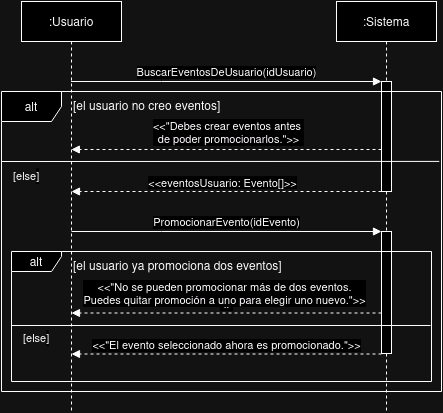

The diagram above was exported from draw.io. Its source (the exported page's mxGraphModel, read from the mxfile embedded in the PNG):
<mxGraphModel dx="1434" dy="760" grid="1" gridSize="10" guides="1" tooltips="1" connect="1" arrows="1" fold="1" page="1" pageScale="1" pageWidth="827" pageHeight="1169" math="0" shadow="0">
  <root>
    <mxCell id="0" />
    <mxCell id="1" parent="0" />
    <mxCell id="y9gU4wjAu18VK0rIo-Bq-1" value=":Usuario" style="shape=umlLifeline;perimeter=lifelinePerimeter;whiteSpace=wrap;html=1;container=0;dropTarget=0;collapsible=0;recursiveResize=0;outlineConnect=0;portConstraint=eastwest;newEdgeStyle={&quot;edgeStyle&quot;:&quot;elbowEdgeStyle&quot;,&quot;elbow&quot;:&quot;vertical&quot;,&quot;curved&quot;:0,&quot;rounded&quot;:0};" parent="1" vertex="1">
      <mxGeometry x="340" y="90" width="100" height="410" as="geometry" />
    </mxCell>
    <mxCell id="y9gU4wjAu18VK0rIo-Bq-2" value=":Sistema" style="shape=umlLifeline;perimeter=lifelinePerimeter;whiteSpace=wrap;html=1;container=0;dropTarget=0;collapsible=0;recursiveResize=0;outlineConnect=0;portConstraint=eastwest;newEdgeStyle={&quot;edgeStyle&quot;:&quot;elbowEdgeStyle&quot;,&quot;elbow&quot;:&quot;vertical&quot;,&quot;curved&quot;:0,&quot;rounded&quot;:0};" parent="1" vertex="1">
      <mxGeometry x="655" y="90" width="100" height="410" as="geometry" />
    </mxCell>
    <mxCell id="y9gU4wjAu18VK0rIo-Bq-3" value="" style="html=1;points=[];perimeter=orthogonalPerimeter;outlineConnect=0;targetShapes=umlLifeline;portConstraint=eastwest;newEdgeStyle={&quot;edgeStyle&quot;:&quot;elbowEdgeStyle&quot;,&quot;elbow&quot;:&quot;vertical&quot;,&quot;curved&quot;:0,&quot;rounded&quot;:0};" parent="y9gU4wjAu18VK0rIo-Bq-2" vertex="1">
      <mxGeometry x="45" y="80" width="10" height="110" as="geometry" />
    </mxCell>
    <mxCell id="y9gU4wjAu18VK0rIo-Bq-4" value="BuscarEventosDeUsuario(idUsuario)" style="html=1;verticalAlign=bottom;endArrow=block;edgeStyle=elbowEdgeStyle;elbow=vertical;curved=0;rounded=0;" parent="1" source="y9gU4wjAu18VK0rIo-Bq-1" target="y9gU4wjAu18VK0rIo-Bq-3" edge="1">
      <mxGeometry relative="1" as="geometry">
        <mxPoint x="495" y="180" as="sourcePoint" />
        <Array as="points">
          <mxPoint x="480" y="170" />
        </Array>
      </mxGeometry>
    </mxCell>
    <mxCell id="y9gU4wjAu18VK0rIo-Bq-5" value="" style="html=1;verticalAlign=bottom;dashed=1;endArrow=block;edgeStyle=elbowEdgeStyle;elbow=vertical;curved=0;rounded=0;" parent="1" source="y9gU4wjAu18VK0rIo-Bq-3" edge="1">
      <mxGeometry relative="1" as="geometry">
        <mxPoint x="564.9999999999998" y="238" as="sourcePoint" />
        <Array as="points">
          <mxPoint x="490" y="238" />
        </Array>
        <mxPoint x="389.81034482758605" y="238" as="targetPoint" />
      </mxGeometry>
    </mxCell>
    <mxCell id="y9gU4wjAu18VK0rIo-Bq-6" value="&lt;div&gt;&amp;lt;&amp;lt;&quot;Debes crear eventos antes&amp;nbsp;&lt;/div&gt;&lt;div&gt;de poder promocionarlos.&quot;&amp;gt;&amp;gt;&lt;/div&gt;" style="edgeLabel;html=1;align=center;verticalAlign=middle;resizable=0;points=[];" parent="y9gU4wjAu18VK0rIo-Bq-5" connectable="0" vertex="1">
      <mxGeometry x="0.0303" y="1" relative="1" as="geometry">
        <mxPoint x="6" y="-19" as="offset" />
      </mxGeometry>
    </mxCell>
    <mxCell id="y9gU4wjAu18VK0rIo-Bq-7" value="alt" style="shape=umlFrame;whiteSpace=wrap;html=1;pointerEvents=0;width=60;height=30;" parent="1" vertex="1">
      <mxGeometry x="320" y="180" width="440" height="300" as="geometry" />
    </mxCell>
    <mxCell id="y9gU4wjAu18VK0rIo-Bq-8" value="[el usuario no creo eventos]" style="text;whiteSpace=wrap;html=1;" parent="1" vertex="1">
      <mxGeometry x="390" y="180" width="150" height="20" as="geometry" />
    </mxCell>
    <mxCell id="y9gU4wjAu18VK0rIo-Bq-9" value="&lt;&lt;eventosUsuario: Evento[]&gt;&gt;" style="html=1;verticalAlign=bottom;dashed=1;endArrow=block;edgeStyle=elbowEdgeStyle;elbow=horizontal;curved=0;rounded=0;" parent="1" source="y9gU4wjAu18VK0rIo-Bq-3" edge="1">
      <mxGeometry relative="1" as="geometry">
        <mxPoint x="565" y="280" as="sourcePoint" />
        <Array as="points">
          <mxPoint x="490.19" y="280" />
        </Array>
        <mxPoint x="390.00034482758605" y="280" as="targetPoint" />
      </mxGeometry>
    </mxCell>
    <mxCell id="y9gU4wjAu18VK0rIo-Bq-10" value="&amp;lt;&amp;lt;eventosUsuario: Evento[]&amp;gt;&amp;gt;" style="edgeLabel;html=1;align=center;verticalAlign=middle;resizable=0;points=[];" parent="y9gU4wjAu18VK0rIo-Bq-9" connectable="0" vertex="1">
      <mxGeometry x="0.0303" y="1" relative="1" as="geometry">
        <mxPoint y="-11" as="offset" />
      </mxGeometry>
    </mxCell>
    <mxCell id="y9gU4wjAu18VK0rIo-Bq-11" value="" style="html=1;points=[];perimeter=orthogonalPerimeter;outlineConnect=0;targetShapes=umlLifeline;portConstraint=eastwest;newEdgeStyle={&quot;edgeStyle&quot;:&quot;elbowEdgeStyle&quot;,&quot;elbow&quot;:&quot;vertical&quot;,&quot;curved&quot;:0,&quot;rounded&quot;:0};" parent="1" vertex="1">
      <mxGeometry x="700" y="320" width="10" height="122" as="geometry" />
    </mxCell>
    <mxCell id="y9gU4wjAu18VK0rIo-Bq-12" value="PromocionarEvento(idEvento)" style="html=1;verticalAlign=bottom;endArrow=block;edgeStyle=elbowEdgeStyle;elbow=horizontal;curved=0;rounded=0;" parent="1" target="y9gU4wjAu18VK0rIo-Bq-11" edge="1">
      <mxGeometry relative="1" as="geometry">
        <mxPoint x="390" y="320" as="sourcePoint" />
        <Array as="points">
          <mxPoint x="480" y="320" />
        </Array>
        <mxPoint x="565" y="320" as="targetPoint" />
      </mxGeometry>
    </mxCell>
    <mxCell id="y9gU4wjAu18VK0rIo-Bq-15" value="" style="endArrow=none;html=1;rounded=0;exitX=0.995;exitY=0.233;exitDx=0;exitDy=0;exitPerimeter=0;" parent="1" source="y9gU4wjAu18VK0rIo-Bq-7" edge="1">
      <mxGeometry width="50" height="50" relative="1" as="geometry">
        <mxPoint x="679" y="250" as="sourcePoint" />
        <mxPoint x="320" y="250" as="targetPoint" />
      </mxGeometry>
    </mxCell>
    <mxCell id="y9gU4wjAu18VK0rIo-Bq-16" value="alt" style="shape=umlFrame;whiteSpace=wrap;html=1;pointerEvents=0;width=50;height=20;" parent="1" vertex="1">
      <mxGeometry x="330" y="340" width="420" height="130" as="geometry" />
    </mxCell>
    <mxCell id="y9gU4wjAu18VK0rIo-Bq-17" value="[el usuario ya promociona dos eventos]" style="text;whiteSpace=wrap;html=1;" parent="1" vertex="1">
      <mxGeometry x="390" y="340" width="250" height="20" as="geometry" />
    </mxCell>
    <mxCell id="y9gU4wjAu18VK0rIo-Bq-19" value="&lt;&lt;eventosUsuario: Evento[]&gt;&gt;" style="html=1;verticalAlign=bottom;dashed=1;endArrow=block;edgeStyle=elbowEdgeStyle;elbow=horizontal;curved=0;rounded=0;exitX=0;exitY=0.85;exitDx=0;exitDy=0;exitPerimeter=0;" parent="1" edge="1">
      <mxGeometry relative="1" as="geometry">
        <mxPoint x="700" y="401.5" as="sourcePoint" />
        <Array as="points">
          <mxPoint x="490.19" y="401.5" />
        </Array>
        <mxPoint x="390.00034482758605" y="401.5" as="targetPoint" />
      </mxGeometry>
    </mxCell>
    <mxCell id="y9gU4wjAu18VK0rIo-Bq-20" value="&amp;lt;&amp;lt;&quot;No se pueden promocionar más de dos eventos.&lt;br&gt;Puedes quitar promoción a uno para elegir uno nuevo.&quot;&amp;gt;&amp;gt;" style="edgeLabel;html=1;align=center;verticalAlign=middle;resizable=0;points=[];" parent="y9gU4wjAu18VK0rIo-Bq-19" connectable="0" vertex="1">
      <mxGeometry x="0.0303" y="1" relative="1" as="geometry">
        <mxPoint x="2" y="-21" as="offset" />
      </mxGeometry>
    </mxCell>
    <mxCell id="y9gU4wjAu18VK0rIo-Bq-21" value="" style="endArrow=none;html=1;rounded=0;" parent="1" edge="1">
      <mxGeometry width="50" height="50" relative="1" as="geometry">
        <mxPoint x="749" y="414" as="sourcePoint" />
        <mxPoint x="330" y="414" as="targetPoint" />
      </mxGeometry>
    </mxCell>
    <mxCell id="y9gU4wjAu18VK0rIo-Bq-23" value="&amp;lt;&amp;lt;&quot;El evento seleccionado ahora es promocionado.&quot;&amp;gt;&amp;gt;" style="html=1;verticalAlign=bottom;dashed=1;endArrow=block;edgeStyle=elbowEdgeStyle;elbow=horizontal;curved=0;rounded=0;exitX=0;exitY=0.85;exitDx=0;exitDy=0;exitPerimeter=0;" parent="1" edge="1">
      <mxGeometry relative="1" as="geometry">
        <mxPoint x="700" y="442.5" as="sourcePoint" />
        <Array as="points">
          <mxPoint x="490.19" y="442.5" />
        </Array>
        <mxPoint x="390.00034482758605" y="442.5" as="targetPoint" />
      </mxGeometry>
    </mxCell>
    <mxCell id="_QJWCeqOQzHOWywDZhIs-2" value="&lt;font style=&quot;font-size: 11px;&quot;&gt;[else&lt;span style=&quot;color: rgb(0, 0, 0); font-family: Helvetica; font-style: normal; font-variant-ligatures: normal; font-variant-caps: normal; font-weight: 400; letter-spacing: normal; text-align: center; text-indent: 0px; text-transform: none; word-spacing: 0px; -webkit-text-stroke-width: 0px; white-space: normal; background-color: rgb(251, 251, 251); text-decoration-thickness: initial; text-decoration-style: initial; text-decoration-color: initial; display: inline !important; float: none;&quot;&gt;]&lt;/span&gt;&lt;/font&gt;" style="text;whiteSpace=wrap;html=1;" vertex="1" parent="1">
      <mxGeometry x="330" y="250" width="40" height="30" as="geometry" />
    </mxCell>
    <mxCell id="_QJWCeqOQzHOWywDZhIs-3" value="&lt;font style=&quot;font-size: 11px;&quot;&gt;[else&lt;span style=&quot;color: rgb(0, 0, 0); font-family: Helvetica; font-style: normal; font-variant-ligatures: normal; font-variant-caps: normal; font-weight: 400; letter-spacing: normal; text-align: center; text-indent: 0px; text-transform: none; word-spacing: 0px; -webkit-text-stroke-width: 0px; white-space: normal; background-color: rgb(251, 251, 251); text-decoration-thickness: initial; text-decoration-style: initial; text-decoration-color: initial; display: inline !important; float: none;&quot;&gt;]&lt;/span&gt;&lt;/font&gt;" style="text;whiteSpace=wrap;html=1;" vertex="1" parent="1">
      <mxGeometry x="340" y="412" width="40" height="30" as="geometry" />
    </mxCell>
  </root>
</mxGraphModel>